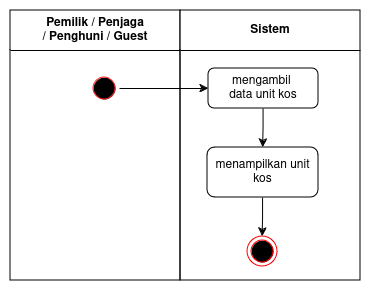

The diagram above was exported from draw.io. Its source (the exported page's mxGraphModel, read from the mxfile embedded in the PNG):
<mxGraphModel dx="277" dy="558" grid="1" gridSize="10" guides="1" tooltips="1" connect="1" arrows="1" fold="1" page="1" pageScale="1" pageWidth="850" pageHeight="1100" math="0" shadow="0">
  <root>
    <mxCell id="5ZFM_GrwgUCy7-xrU0XG-0" />
    <mxCell id="5ZFM_GrwgUCy7-xrU0XG-1" parent="5ZFM_GrwgUCy7-xrU0XG-0" />
    <mxCell id="5ZFM_GrwgUCy7-xrU0XG-2" value="&lt;div&gt;&lt;font style=&quot;font-size: 12px;&quot;&gt;&lt;b&gt;&lt;font style=&quot;font-size: 12px;&quot;&gt;Pemilik / Penjaga&lt;br&gt;&lt;/font&gt;&lt;/b&gt;&lt;/font&gt;&lt;/div&gt;&lt;div&gt;&lt;font style=&quot;font-size: 12px;&quot;&gt;&lt;b&gt;&lt;font style=&quot;font-size: 12px;&quot;&gt;/ Penghuni / Guest&lt;br&gt;&lt;/font&gt;&lt;/b&gt;&lt;/font&gt;&lt;/div&gt;" style="swimlane;whiteSpace=wrap;html=1;startSize=40;" vertex="1" parent="5ZFM_GrwgUCy7-xrU0XG-1">
      <mxGeometry x="160" y="160" width="170" height="270" as="geometry" />
    </mxCell>
    <mxCell id="5ZFM_GrwgUCy7-xrU0XG-3" value="" style="ellipse;html=1;shape=startState;fillColor=#000000;strokeColor=#FF2121;" vertex="1" parent="5ZFM_GrwgUCy7-xrU0XG-2">
      <mxGeometry x="79" y="63" width="30" height="30" as="geometry" />
    </mxCell>
    <mxCell id="5ZFM_GrwgUCy7-xrU0XG-5" value="Sistem" style="swimlane;whiteSpace=wrap;html=1;startSize=40;" vertex="1" parent="5ZFM_GrwgUCy7-xrU0XG-1">
      <mxGeometry x="330" y="160" width="180" height="270" as="geometry" />
    </mxCell>
    <mxCell id="FK3JQJtSiumwF4bOwDLA-1" value="" style="edgeStyle=orthogonalEdgeStyle;rounded=0;orthogonalLoop=1;jettySize=auto;html=1;" edge="1" parent="5ZFM_GrwgUCy7-xrU0XG-5" source="5ZFM_GrwgUCy7-xrU0XG-6" target="5ZFM_GrwgUCy7-xrU0XG-9">
      <mxGeometry relative="1" as="geometry" />
    </mxCell>
    <mxCell id="5ZFM_GrwgUCy7-xrU0XG-6" value="&lt;div&gt;mengambil&amp;nbsp;&lt;/div&gt;&lt;div&gt;data unit kos&lt;/div&gt;" style="whiteSpace=wrap;html=1;rounded=1;" vertex="1" parent="5ZFM_GrwgUCy7-xrU0XG-5">
      <mxGeometry x="28" y="58" width="110" height="40" as="geometry" />
    </mxCell>
    <mxCell id="5ZFM_GrwgUCy7-xrU0XG-7" value="" style="ellipse;html=1;shape=endState;fillColor=#000000;strokeColor=#ff0000;" vertex="1" parent="5ZFM_GrwgUCy7-xrU0XG-5">
      <mxGeometry x="67" y="226" width="30" height="30" as="geometry" />
    </mxCell>
    <mxCell id="5ZFM_GrwgUCy7-xrU0XG-8" value="" style="edgeStyle=orthogonalEdgeStyle;rounded=0;orthogonalLoop=1;jettySize=auto;html=1;" edge="1" parent="5ZFM_GrwgUCy7-xrU0XG-5" source="5ZFM_GrwgUCy7-xrU0XG-9" target="5ZFM_GrwgUCy7-xrU0XG-7">
      <mxGeometry relative="1" as="geometry" />
    </mxCell>
    <mxCell id="5ZFM_GrwgUCy7-xrU0XG-9" value="menampilkan unit kos" style="whiteSpace=wrap;html=1;rounded=1;" vertex="1" parent="5ZFM_GrwgUCy7-xrU0XG-5">
      <mxGeometry x="27" y="137" width="111" height="50" as="geometry" />
    </mxCell>
    <mxCell id="FK3JQJtSiumwF4bOwDLA-0" value="" style="edgeStyle=orthogonalEdgeStyle;rounded=0;orthogonalLoop=1;jettySize=auto;html=1;" edge="1" parent="5ZFM_GrwgUCy7-xrU0XG-1" source="5ZFM_GrwgUCy7-xrU0XG-3" target="5ZFM_GrwgUCy7-xrU0XG-6">
      <mxGeometry relative="1" as="geometry" />
    </mxCell>
  </root>
</mxGraphModel>